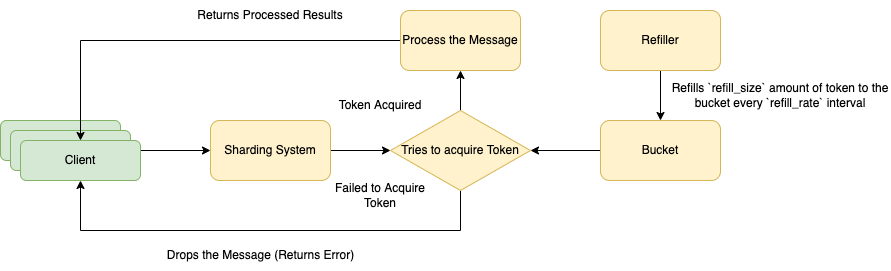

The diagram above was exported from draw.io. Its source (the exported page's mxGraphModel, read from the mxfile embedded in the PNG):
<mxGraphModel dx="1298" dy="724" grid="1" gridSize="10" guides="1" tooltips="1" connect="1" arrows="1" fold="1" page="1" pageScale="1" pageWidth="827" pageHeight="1169" math="0" shadow="0">
  <root>
    <mxCell id="WIyWlLk6GJQsqaUBKTNV-0" />
    <mxCell id="WIyWlLk6GJQsqaUBKTNV-1" parent="WIyWlLk6GJQsqaUBKTNV-0" />
    <mxCell id="TAQx26J29feANXCtvtYH-0" value="Client" style="rounded=1;whiteSpace=wrap;html=1;fillColor=#d5e8d4;strokeColor=#82b366;" parent="WIyWlLk6GJQsqaUBKTNV-1" vertex="1">
      <mxGeometry x="40" y="280" width="120" height="40" as="geometry" />
    </mxCell>
    <mxCell id="TAQx26J29feANXCtvtYH-1" value="Client" style="rounded=1;whiteSpace=wrap;html=1;fillColor=#d5e8d4;strokeColor=#82b366;" parent="WIyWlLk6GJQsqaUBKTNV-1" vertex="1">
      <mxGeometry x="50" y="290" width="120" height="40" as="geometry" />
    </mxCell>
    <mxCell id="TAQx26J29feANXCtvtYH-9" style="edgeStyle=orthogonalEdgeStyle;rounded=0;orthogonalLoop=1;jettySize=auto;html=1;exitX=1;exitY=0.25;exitDx=0;exitDy=0;entryX=0;entryY=0.5;entryDx=0;entryDy=0;" parent="WIyWlLk6GJQsqaUBKTNV-1" source="TAQx26J29feANXCtvtYH-2" target="TAQx26J29feANXCtvtYH-5" edge="1">
      <mxGeometry relative="1" as="geometry" />
    </mxCell>
    <mxCell id="TAQx26J29feANXCtvtYH-2" value="Client" style="rounded=1;whiteSpace=wrap;html=1;fillColor=#d5e8d4;strokeColor=#82b366;" parent="WIyWlLk6GJQsqaUBKTNV-1" vertex="1">
      <mxGeometry x="60" y="300" width="120" height="40" as="geometry" />
    </mxCell>
    <mxCell id="VQicE410exBAu2XNB65I-1" style="edgeStyle=orthogonalEdgeStyle;rounded=0;orthogonalLoop=1;jettySize=auto;html=1;exitX=1;exitY=0.5;exitDx=0;exitDy=0;entryX=0;entryY=0.5;entryDx=0;entryDy=0;" edge="1" parent="WIyWlLk6GJQsqaUBKTNV-1" source="TAQx26J29feANXCtvtYH-5" target="TAQx26J29feANXCtvtYH-8">
      <mxGeometry relative="1" as="geometry" />
    </mxCell>
    <mxCell id="TAQx26J29feANXCtvtYH-5" value="Sharding System" style="rounded=1;whiteSpace=wrap;html=1;fillColor=#fff2cc;strokeColor=#d6b656;" parent="WIyWlLk6GJQsqaUBKTNV-1" vertex="1">
      <mxGeometry x="250" y="280" width="120" height="60" as="geometry" />
    </mxCell>
    <mxCell id="TAQx26J29feANXCtvtYH-15" style="edgeStyle=orthogonalEdgeStyle;rounded=0;orthogonalLoop=1;jettySize=auto;html=1;exitX=0.5;exitY=1;exitDx=0;exitDy=0;entryX=0.5;entryY=1;entryDx=0;entryDy=0;" parent="WIyWlLk6GJQsqaUBKTNV-1" source="TAQx26J29feANXCtvtYH-8" target="TAQx26J29feANXCtvtYH-2" edge="1">
      <mxGeometry relative="1" as="geometry">
        <Array as="points">
          <mxPoint x="500" y="390" />
          <mxPoint x="120" y="390" />
        </Array>
      </mxGeometry>
    </mxCell>
    <mxCell id="VQicE410exBAu2XNB65I-4" style="edgeStyle=orthogonalEdgeStyle;rounded=0;orthogonalLoop=1;jettySize=auto;html=1;exitX=0.5;exitY=0;exitDx=0;exitDy=0;entryX=0.5;entryY=1;entryDx=0;entryDy=0;" edge="1" parent="WIyWlLk6GJQsqaUBKTNV-1" source="TAQx26J29feANXCtvtYH-8" target="VQicE410exBAu2XNB65I-3">
      <mxGeometry relative="1" as="geometry" />
    </mxCell>
    <mxCell id="TAQx26J29feANXCtvtYH-8" value="Tries to acquire Token" style="rhombus;whiteSpace=wrap;html=1;fillColor=#fff2cc;strokeColor=#d6b656;" parent="WIyWlLk6GJQsqaUBKTNV-1" vertex="1">
      <mxGeometry x="430" y="270" width="140" height="80" as="geometry" />
    </mxCell>
    <mxCell id="TAQx26J29feANXCtvtYH-22" value="&lt;span style=&quot;font-size: 11px; background-color: rgb(255, 255, 255);&quot;&gt;Drops the Message&amp;nbsp;&lt;/span&gt;&lt;span style=&quot;font-size: 11px; background-color: rgb(255, 255, 255);&quot;&gt;(Returns Error)&lt;/span&gt;" style="text;html=1;strokeColor=none;fillColor=none;align=center;verticalAlign=middle;whiteSpace=wrap;rounded=0;" parent="WIyWlLk6GJQsqaUBKTNV-1" vertex="1">
      <mxGeometry x="137.5" y="400" width="325" height="30" as="geometry" />
    </mxCell>
    <mxCell id="VQicE410exBAu2XNB65I-8" style="edgeStyle=orthogonalEdgeStyle;rounded=0;orthogonalLoop=1;jettySize=auto;html=1;exitX=0;exitY=0.5;exitDx=0;exitDy=0;" edge="1" parent="WIyWlLk6GJQsqaUBKTNV-1" source="VQicE410exBAu2XNB65I-0" target="TAQx26J29feANXCtvtYH-8">
      <mxGeometry relative="1" as="geometry" />
    </mxCell>
    <mxCell id="VQicE410exBAu2XNB65I-0" value="Bucket" style="rounded=1;whiteSpace=wrap;html=1;fillColor=#fff2cc;strokeColor=#d6b656;" vertex="1" parent="WIyWlLk6GJQsqaUBKTNV-1">
      <mxGeometry x="640" y="280" width="120" height="60" as="geometry" />
    </mxCell>
    <mxCell id="VQicE410exBAu2XNB65I-2" value="&lt;span style=&quot;font-size: 11px; background-color: rgb(255, 255, 255);&quot;&gt;Token Acquired&lt;/span&gt;" style="text;html=1;strokeColor=none;fillColor=none;align=center;verticalAlign=middle;whiteSpace=wrap;rounded=0;" vertex="1" parent="WIyWlLk6GJQsqaUBKTNV-1">
      <mxGeometry x="370" y="250" width="100" height="30" as="geometry" />
    </mxCell>
    <mxCell id="VQicE410exBAu2XNB65I-5" style="edgeStyle=orthogonalEdgeStyle;rounded=0;orthogonalLoop=1;jettySize=auto;html=1;exitX=0;exitY=0.5;exitDx=0;exitDy=0;entryX=0.5;entryY=0;entryDx=0;entryDy=0;" edge="1" parent="WIyWlLk6GJQsqaUBKTNV-1" source="VQicE410exBAu2XNB65I-3" target="TAQx26J29feANXCtvtYH-2">
      <mxGeometry relative="1" as="geometry" />
    </mxCell>
    <mxCell id="VQicE410exBAu2XNB65I-3" value="Process the Message" style="rounded=1;whiteSpace=wrap;html=1;fillColor=#fff2cc;strokeColor=#d6b656;" vertex="1" parent="WIyWlLk6GJQsqaUBKTNV-1">
      <mxGeometry x="440" y="170" width="120" height="60" as="geometry" />
    </mxCell>
    <mxCell id="VQicE410exBAu2XNB65I-6" value="&lt;span style=&quot;font-size: 11px; background-color: rgb(255, 255, 255);&quot;&gt;Returns Processed Results&lt;/span&gt;" style="text;html=1;strokeColor=none;fillColor=none;align=center;verticalAlign=middle;whiteSpace=wrap;rounded=0;" vertex="1" parent="WIyWlLk6GJQsqaUBKTNV-1">
      <mxGeometry x="230" y="160" width="160" height="30" as="geometry" />
    </mxCell>
    <mxCell id="VQicE410exBAu2XNB65I-7" value="&lt;span style=&quot;font-size: 11px; background-color: rgb(255, 255, 255);&quot;&gt;Failed to Acquire Token&lt;/span&gt;" style="text;html=1;strokeColor=none;fillColor=none;align=center;verticalAlign=middle;whiteSpace=wrap;rounded=0;" vertex="1" parent="WIyWlLk6GJQsqaUBKTNV-1">
      <mxGeometry x="370" y="340" width="100" height="30" as="geometry" />
    </mxCell>
    <mxCell id="VQicE410exBAu2XNB65I-10" style="edgeStyle=orthogonalEdgeStyle;rounded=0;orthogonalLoop=1;jettySize=auto;html=1;exitX=0.5;exitY=1;exitDx=0;exitDy=0;entryX=0.5;entryY=0;entryDx=0;entryDy=0;" edge="1" parent="WIyWlLk6GJQsqaUBKTNV-1" source="VQicE410exBAu2XNB65I-9" target="VQicE410exBAu2XNB65I-0">
      <mxGeometry relative="1" as="geometry" />
    </mxCell>
    <mxCell id="VQicE410exBAu2XNB65I-9" value="Refiller" style="rounded=1;whiteSpace=wrap;html=1;fillColor=#fff2cc;strokeColor=#d6b656;" vertex="1" parent="WIyWlLk6GJQsqaUBKTNV-1">
      <mxGeometry x="640" y="170" width="120" height="60" as="geometry" />
    </mxCell>
    <mxCell id="VQicE410exBAu2XNB65I-11" value="&lt;span style=&quot;font-size: 11px; background-color: rgb(255, 255, 255);&quot;&gt;Refills `refill_size` amount of token to the bucket every `refill_rate` interval&lt;/span&gt;" style="text;html=1;strokeColor=none;fillColor=none;align=center;verticalAlign=middle;whiteSpace=wrap;rounded=0;" vertex="1" parent="WIyWlLk6GJQsqaUBKTNV-1">
      <mxGeometry x="710" y="240" width="220" height="30" as="geometry" />
    </mxCell>
  </root>
</mxGraphModel>